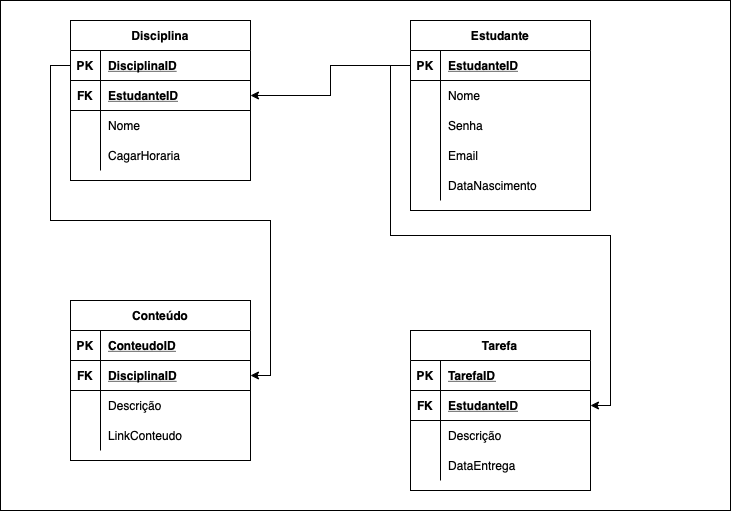

The diagram above was exported from draw.io. Its source (the exported page's mxGraphModel, read from the mxfile embedded in the PNG):
<mxGraphModel dx="1577" dy="1075" grid="1" gridSize="10" guides="1" tooltips="1" connect="1" arrows="1" fold="1" page="1" pageScale="1" pageWidth="827" pageHeight="1169" background="#FFFFFF" math="0" shadow="0">
  <root>
    <mxCell id="0" />
    <mxCell id="1" parent="0" />
    <mxCell id="BRrFMgKe6WaoUz-snJHo-119" value="" style="rounded=0;whiteSpace=wrap;html=1;shadow=0;labelBackgroundColor=default;labelBorderColor=none;" vertex="1" parent="1">
      <mxGeometry x="40" y="170" width="730" height="510" as="geometry" />
    </mxCell>
    <mxCell id="BRrFMgKe6WaoUz-snJHo-178" value="Disciplina" style="shape=table;startSize=30;container=1;collapsible=1;childLayout=tableLayout;fixedRows=1;rowLines=0;fontStyle=1;align=center;resizeLast=1;labelBackgroundColor=default;labelBorderColor=none;" vertex="1" parent="1">
      <mxGeometry x="110" y="190" width="180" height="160" as="geometry">
        <mxRectangle x="50" y="590" width="100" height="30" as="alternateBounds" />
      </mxGeometry>
    </mxCell>
    <mxCell id="BRrFMgKe6WaoUz-snJHo-179" value="" style="shape=tableRow;horizontal=0;startSize=0;swimlaneHead=0;swimlaneBody=0;fillColor=none;collapsible=0;dropTarget=0;points=[[0,0.5],[1,0.5]];portConstraint=eastwest;top=0;left=0;right=0;bottom=1;labelBackgroundColor=default;labelBorderColor=none;" vertex="1" parent="BRrFMgKe6WaoUz-snJHo-178">
      <mxGeometry y="30" width="180" height="30" as="geometry" />
    </mxCell>
    <mxCell id="BRrFMgKe6WaoUz-snJHo-180" value="PK" style="shape=partialRectangle;connectable=0;fillColor=none;top=0;left=0;bottom=0;right=0;fontStyle=1;overflow=hidden;labelBackgroundColor=default;labelBorderColor=none;" vertex="1" parent="BRrFMgKe6WaoUz-snJHo-179">
      <mxGeometry width="30" height="30" as="geometry">
        <mxRectangle width="30" height="30" as="alternateBounds" />
      </mxGeometry>
    </mxCell>
    <mxCell id="BRrFMgKe6WaoUz-snJHo-181" value="DisciplinaID" style="shape=partialRectangle;connectable=0;fillColor=none;top=0;left=0;bottom=0;right=0;align=left;spacingLeft=6;fontStyle=5;overflow=hidden;labelBackgroundColor=default;labelBorderColor=none;" vertex="1" parent="BRrFMgKe6WaoUz-snJHo-179">
      <mxGeometry x="30" width="150" height="30" as="geometry">
        <mxRectangle width="150" height="30" as="alternateBounds" />
      </mxGeometry>
    </mxCell>
    <mxCell id="BRrFMgKe6WaoUz-snJHo-182" value="" style="shape=tableRow;horizontal=0;startSize=0;swimlaneHead=0;swimlaneBody=0;fillColor=none;collapsible=0;dropTarget=0;points=[[0,0.5],[1,0.5]];portConstraint=eastwest;top=0;left=0;right=0;bottom=1;labelBackgroundColor=default;labelBorderColor=none;" vertex="1" parent="BRrFMgKe6WaoUz-snJHo-178">
      <mxGeometry y="60" width="180" height="30" as="geometry" />
    </mxCell>
    <mxCell id="BRrFMgKe6WaoUz-snJHo-183" value="FK" style="shape=partialRectangle;connectable=0;fillColor=none;top=0;left=0;bottom=0;right=0;fontStyle=1;overflow=hidden;labelBackgroundColor=default;labelBorderColor=none;" vertex="1" parent="BRrFMgKe6WaoUz-snJHo-182">
      <mxGeometry width="30" height="30" as="geometry">
        <mxRectangle width="30" height="30" as="alternateBounds" />
      </mxGeometry>
    </mxCell>
    <mxCell id="BRrFMgKe6WaoUz-snJHo-184" value="EstudanteID" style="shape=partialRectangle;connectable=0;fillColor=none;top=0;left=0;bottom=0;right=0;align=left;spacingLeft=6;fontStyle=5;overflow=hidden;labelBackgroundColor=default;labelBorderColor=none;" vertex="1" parent="BRrFMgKe6WaoUz-snJHo-182">
      <mxGeometry x="30" width="150" height="30" as="geometry">
        <mxRectangle width="150" height="30" as="alternateBounds" />
      </mxGeometry>
    </mxCell>
    <mxCell id="BRrFMgKe6WaoUz-snJHo-185" value="" style="shape=tableRow;horizontal=0;startSize=0;swimlaneHead=0;swimlaneBody=0;fillColor=none;collapsible=0;dropTarget=0;points=[[0,0.5],[1,0.5]];portConstraint=eastwest;top=0;left=0;right=0;bottom=0;labelBackgroundColor=default;labelBorderColor=none;" vertex="1" parent="BRrFMgKe6WaoUz-snJHo-178">
      <mxGeometry y="90" width="180" height="30" as="geometry" />
    </mxCell>
    <mxCell id="BRrFMgKe6WaoUz-snJHo-186" value="" style="shape=partialRectangle;connectable=0;fillColor=none;top=0;left=0;bottom=0;right=0;editable=1;overflow=hidden;labelBackgroundColor=default;labelBorderColor=none;" vertex="1" parent="BRrFMgKe6WaoUz-snJHo-185">
      <mxGeometry width="30" height="30" as="geometry">
        <mxRectangle width="30" height="30" as="alternateBounds" />
      </mxGeometry>
    </mxCell>
    <mxCell id="BRrFMgKe6WaoUz-snJHo-187" value="Nome" style="shape=partialRectangle;connectable=0;fillColor=none;top=0;left=0;bottom=0;right=0;align=left;spacingLeft=6;overflow=hidden;labelBackgroundColor=default;labelBorderColor=none;" vertex="1" parent="BRrFMgKe6WaoUz-snJHo-185">
      <mxGeometry x="30" width="150" height="30" as="geometry">
        <mxRectangle width="150" height="30" as="alternateBounds" />
      </mxGeometry>
    </mxCell>
    <mxCell id="BRrFMgKe6WaoUz-snJHo-188" value="" style="shape=tableRow;horizontal=0;startSize=0;swimlaneHead=0;swimlaneBody=0;fillColor=none;collapsible=0;dropTarget=0;points=[[0,0.5],[1,0.5]];portConstraint=eastwest;top=0;left=0;right=0;bottom=0;labelBackgroundColor=default;labelBorderColor=none;" vertex="1" parent="BRrFMgKe6WaoUz-snJHo-178">
      <mxGeometry y="120" width="180" height="30" as="geometry" />
    </mxCell>
    <mxCell id="BRrFMgKe6WaoUz-snJHo-189" value="" style="shape=partialRectangle;connectable=0;fillColor=none;top=0;left=0;bottom=0;right=0;editable=1;overflow=hidden;labelBackgroundColor=default;labelBorderColor=none;" vertex="1" parent="BRrFMgKe6WaoUz-snJHo-188">
      <mxGeometry width="30" height="30" as="geometry">
        <mxRectangle width="30" height="30" as="alternateBounds" />
      </mxGeometry>
    </mxCell>
    <mxCell id="BRrFMgKe6WaoUz-snJHo-190" value="CagarHoraria" style="shape=partialRectangle;connectable=0;fillColor=none;top=0;left=0;bottom=0;right=0;align=left;spacingLeft=6;overflow=hidden;labelBackgroundColor=default;labelBorderColor=none;" vertex="1" parent="BRrFMgKe6WaoUz-snJHo-188">
      <mxGeometry x="30" width="150" height="30" as="geometry">
        <mxRectangle width="150" height="30" as="alternateBounds" />
      </mxGeometry>
    </mxCell>
    <mxCell id="BRrFMgKe6WaoUz-snJHo-191" value="Conteúdo" style="shape=table;startSize=30;container=1;collapsible=1;childLayout=tableLayout;fixedRows=1;rowLines=0;fontStyle=1;align=center;resizeLast=1;" vertex="1" parent="1">
      <mxGeometry x="110" y="470" width="180" height="160" as="geometry" />
    </mxCell>
    <mxCell id="BRrFMgKe6WaoUz-snJHo-192" value="" style="shape=tableRow;horizontal=0;startSize=0;swimlaneHead=0;swimlaneBody=0;fillColor=none;collapsible=0;dropTarget=0;points=[[0,0.5],[1,0.5]];portConstraint=eastwest;top=0;left=0;right=0;bottom=1;" vertex="1" parent="BRrFMgKe6WaoUz-snJHo-191">
      <mxGeometry y="30" width="180" height="30" as="geometry" />
    </mxCell>
    <mxCell id="BRrFMgKe6WaoUz-snJHo-193" value="PK" style="shape=partialRectangle;connectable=0;fillColor=none;top=0;left=0;bottom=0;right=0;fontStyle=1;overflow=hidden;" vertex="1" parent="BRrFMgKe6WaoUz-snJHo-192">
      <mxGeometry width="30" height="30" as="geometry">
        <mxRectangle width="30" height="30" as="alternateBounds" />
      </mxGeometry>
    </mxCell>
    <mxCell id="BRrFMgKe6WaoUz-snJHo-194" value="ConteudoID" style="shape=partialRectangle;connectable=0;fillColor=none;top=0;left=0;bottom=0;right=0;align=left;spacingLeft=6;fontStyle=5;overflow=hidden;" vertex="1" parent="BRrFMgKe6WaoUz-snJHo-192">
      <mxGeometry x="30" width="150" height="30" as="geometry">
        <mxRectangle width="150" height="30" as="alternateBounds" />
      </mxGeometry>
    </mxCell>
    <mxCell id="BRrFMgKe6WaoUz-snJHo-195" value="" style="shape=tableRow;horizontal=0;startSize=0;swimlaneHead=0;swimlaneBody=0;fillColor=none;collapsible=0;dropTarget=0;points=[[0,0.5],[1,0.5]];portConstraint=eastwest;top=0;left=0;right=0;bottom=1;" vertex="1" parent="BRrFMgKe6WaoUz-snJHo-191">
      <mxGeometry y="60" width="180" height="30" as="geometry" />
    </mxCell>
    <mxCell id="BRrFMgKe6WaoUz-snJHo-196" value="FK" style="shape=partialRectangle;connectable=0;fillColor=none;top=0;left=0;bottom=0;right=0;fontStyle=1;overflow=hidden;" vertex="1" parent="BRrFMgKe6WaoUz-snJHo-195">
      <mxGeometry width="30" height="30" as="geometry">
        <mxRectangle width="30" height="30" as="alternateBounds" />
      </mxGeometry>
    </mxCell>
    <mxCell id="BRrFMgKe6WaoUz-snJHo-197" value="DisciplinaID" style="shape=partialRectangle;connectable=0;fillColor=none;top=0;left=0;bottom=0;right=0;align=left;spacingLeft=6;fontStyle=5;overflow=hidden;" vertex="1" parent="BRrFMgKe6WaoUz-snJHo-195">
      <mxGeometry x="30" width="150" height="30" as="geometry">
        <mxRectangle width="150" height="30" as="alternateBounds" />
      </mxGeometry>
    </mxCell>
    <mxCell id="BRrFMgKe6WaoUz-snJHo-198" value="" style="shape=tableRow;horizontal=0;startSize=0;swimlaneHead=0;swimlaneBody=0;fillColor=none;collapsible=0;dropTarget=0;points=[[0,0.5],[1,0.5]];portConstraint=eastwest;top=0;left=0;right=0;bottom=0;" vertex="1" parent="BRrFMgKe6WaoUz-snJHo-191">
      <mxGeometry y="90" width="180" height="30" as="geometry" />
    </mxCell>
    <mxCell id="BRrFMgKe6WaoUz-snJHo-199" value="" style="shape=partialRectangle;connectable=0;fillColor=none;top=0;left=0;bottom=0;right=0;editable=1;overflow=hidden;" vertex="1" parent="BRrFMgKe6WaoUz-snJHo-198">
      <mxGeometry width="30" height="30" as="geometry">
        <mxRectangle width="30" height="30" as="alternateBounds" />
      </mxGeometry>
    </mxCell>
    <mxCell id="BRrFMgKe6WaoUz-snJHo-200" value="Descrição" style="shape=partialRectangle;connectable=0;fillColor=none;top=0;left=0;bottom=0;right=0;align=left;spacingLeft=6;overflow=hidden;" vertex="1" parent="BRrFMgKe6WaoUz-snJHo-198">
      <mxGeometry x="30" width="150" height="30" as="geometry">
        <mxRectangle width="150" height="30" as="alternateBounds" />
      </mxGeometry>
    </mxCell>
    <mxCell id="BRrFMgKe6WaoUz-snJHo-201" value="" style="shape=tableRow;horizontal=0;startSize=0;swimlaneHead=0;swimlaneBody=0;fillColor=none;collapsible=0;dropTarget=0;points=[[0,0.5],[1,0.5]];portConstraint=eastwest;top=0;left=0;right=0;bottom=0;" vertex="1" parent="BRrFMgKe6WaoUz-snJHo-191">
      <mxGeometry y="120" width="180" height="30" as="geometry" />
    </mxCell>
    <mxCell id="BRrFMgKe6WaoUz-snJHo-202" value="" style="shape=partialRectangle;connectable=0;fillColor=none;top=0;left=0;bottom=0;right=0;editable=1;overflow=hidden;" vertex="1" parent="BRrFMgKe6WaoUz-snJHo-201">
      <mxGeometry width="30" height="30" as="geometry">
        <mxRectangle width="30" height="30" as="alternateBounds" />
      </mxGeometry>
    </mxCell>
    <mxCell id="BRrFMgKe6WaoUz-snJHo-203" value="LinkConteudo" style="shape=partialRectangle;connectable=0;fillColor=none;top=0;left=0;bottom=0;right=0;align=left;spacingLeft=6;overflow=hidden;" vertex="1" parent="BRrFMgKe6WaoUz-snJHo-201">
      <mxGeometry x="30" width="150" height="30" as="geometry">
        <mxRectangle width="150" height="30" as="alternateBounds" />
      </mxGeometry>
    </mxCell>
    <mxCell id="BRrFMgKe6WaoUz-snJHo-204" value="Tarefa" style="shape=table;startSize=30;container=1;collapsible=1;childLayout=tableLayout;fixedRows=1;rowLines=0;fontStyle=1;align=center;resizeLast=1;" vertex="1" parent="1">
      <mxGeometry x="450" y="500" width="180" height="160" as="geometry" />
    </mxCell>
    <mxCell id="BRrFMgKe6WaoUz-snJHo-205" value="" style="shape=tableRow;horizontal=0;startSize=0;swimlaneHead=0;swimlaneBody=0;fillColor=none;collapsible=0;dropTarget=0;points=[[0,0.5],[1,0.5]];portConstraint=eastwest;top=0;left=0;right=0;bottom=1;" vertex="1" parent="BRrFMgKe6WaoUz-snJHo-204">
      <mxGeometry y="30" width="180" height="30" as="geometry" />
    </mxCell>
    <mxCell id="BRrFMgKe6WaoUz-snJHo-206" value="PK" style="shape=partialRectangle;connectable=0;fillColor=none;top=0;left=0;bottom=0;right=0;fontStyle=1;overflow=hidden;" vertex="1" parent="BRrFMgKe6WaoUz-snJHo-205">
      <mxGeometry width="30" height="30" as="geometry">
        <mxRectangle width="30" height="30" as="alternateBounds" />
      </mxGeometry>
    </mxCell>
    <mxCell id="BRrFMgKe6WaoUz-snJHo-207" value="TarefaID" style="shape=partialRectangle;connectable=0;fillColor=none;top=0;left=0;bottom=0;right=0;align=left;spacingLeft=6;fontStyle=5;overflow=hidden;" vertex="1" parent="BRrFMgKe6WaoUz-snJHo-205">
      <mxGeometry x="30" width="150" height="30" as="geometry">
        <mxRectangle width="150" height="30" as="alternateBounds" />
      </mxGeometry>
    </mxCell>
    <mxCell id="BRrFMgKe6WaoUz-snJHo-208" value="" style="shape=tableRow;horizontal=0;startSize=0;swimlaneHead=0;swimlaneBody=0;fillColor=none;collapsible=0;dropTarget=0;points=[[0,0.5],[1,0.5]];portConstraint=eastwest;top=0;left=0;right=0;bottom=1;" vertex="1" parent="BRrFMgKe6WaoUz-snJHo-204">
      <mxGeometry y="60" width="180" height="30" as="geometry" />
    </mxCell>
    <mxCell id="BRrFMgKe6WaoUz-snJHo-209" value="FK" style="shape=partialRectangle;connectable=0;fillColor=none;top=0;left=0;bottom=0;right=0;fontStyle=1;overflow=hidden;" vertex="1" parent="BRrFMgKe6WaoUz-snJHo-208">
      <mxGeometry width="30" height="30" as="geometry">
        <mxRectangle width="30" height="30" as="alternateBounds" />
      </mxGeometry>
    </mxCell>
    <mxCell id="BRrFMgKe6WaoUz-snJHo-210" value="EstudanteID" style="shape=partialRectangle;connectable=0;fillColor=none;top=0;left=0;bottom=0;right=0;align=left;spacingLeft=6;fontStyle=5;overflow=hidden;" vertex="1" parent="BRrFMgKe6WaoUz-snJHo-208">
      <mxGeometry x="30" width="150" height="30" as="geometry">
        <mxRectangle width="150" height="30" as="alternateBounds" />
      </mxGeometry>
    </mxCell>
    <mxCell id="BRrFMgKe6WaoUz-snJHo-211" value="" style="shape=tableRow;horizontal=0;startSize=0;swimlaneHead=0;swimlaneBody=0;fillColor=none;collapsible=0;dropTarget=0;points=[[0,0.5],[1,0.5]];portConstraint=eastwest;top=0;left=0;right=0;bottom=0;" vertex="1" parent="BRrFMgKe6WaoUz-snJHo-204">
      <mxGeometry y="90" width="180" height="30" as="geometry" />
    </mxCell>
    <mxCell id="BRrFMgKe6WaoUz-snJHo-212" value="" style="shape=partialRectangle;connectable=0;fillColor=none;top=0;left=0;bottom=0;right=0;editable=1;overflow=hidden;" vertex="1" parent="BRrFMgKe6WaoUz-snJHo-211">
      <mxGeometry width="30" height="30" as="geometry">
        <mxRectangle width="30" height="30" as="alternateBounds" />
      </mxGeometry>
    </mxCell>
    <mxCell id="BRrFMgKe6WaoUz-snJHo-213" value="Descrição" style="shape=partialRectangle;connectable=0;fillColor=none;top=0;left=0;bottom=0;right=0;align=left;spacingLeft=6;overflow=hidden;" vertex="1" parent="BRrFMgKe6WaoUz-snJHo-211">
      <mxGeometry x="30" width="150" height="30" as="geometry">
        <mxRectangle width="150" height="30" as="alternateBounds" />
      </mxGeometry>
    </mxCell>
    <mxCell id="BRrFMgKe6WaoUz-snJHo-214" value="" style="shape=tableRow;horizontal=0;startSize=0;swimlaneHead=0;swimlaneBody=0;fillColor=none;collapsible=0;dropTarget=0;points=[[0,0.5],[1,0.5]];portConstraint=eastwest;top=0;left=0;right=0;bottom=0;" vertex="1" parent="BRrFMgKe6WaoUz-snJHo-204">
      <mxGeometry y="120" width="180" height="30" as="geometry" />
    </mxCell>
    <mxCell id="BRrFMgKe6WaoUz-snJHo-215" value="" style="shape=partialRectangle;connectable=0;fillColor=none;top=0;left=0;bottom=0;right=0;editable=1;overflow=hidden;" vertex="1" parent="BRrFMgKe6WaoUz-snJHo-214">
      <mxGeometry width="30" height="30" as="geometry">
        <mxRectangle width="30" height="30" as="alternateBounds" />
      </mxGeometry>
    </mxCell>
    <mxCell id="BRrFMgKe6WaoUz-snJHo-216" value="DataEntrega" style="shape=partialRectangle;connectable=0;fillColor=none;top=0;left=0;bottom=0;right=0;align=left;spacingLeft=6;overflow=hidden;" vertex="1" parent="BRrFMgKe6WaoUz-snJHo-214">
      <mxGeometry x="30" width="150" height="30" as="geometry">
        <mxRectangle width="150" height="30" as="alternateBounds" />
      </mxGeometry>
    </mxCell>
    <mxCell id="BRrFMgKe6WaoUz-snJHo-217" value="Estudante" style="shape=table;startSize=30;container=1;collapsible=1;childLayout=tableLayout;fixedRows=1;rowLines=0;fontStyle=1;align=center;resizeLast=1;" vertex="1" parent="1">
      <mxGeometry x="450" y="190" width="180" height="190" as="geometry" />
    </mxCell>
    <mxCell id="BRrFMgKe6WaoUz-snJHo-218" value="" style="shape=tableRow;horizontal=0;startSize=0;swimlaneHead=0;swimlaneBody=0;fillColor=none;collapsible=0;dropTarget=0;points=[[0,0.5],[1,0.5]];portConstraint=eastwest;top=0;left=0;right=0;bottom=1;" vertex="1" parent="BRrFMgKe6WaoUz-snJHo-217">
      <mxGeometry y="30" width="180" height="30" as="geometry" />
    </mxCell>
    <mxCell id="BRrFMgKe6WaoUz-snJHo-219" value="PK" style="shape=partialRectangle;connectable=0;fillColor=none;top=0;left=0;bottom=0;right=0;fontStyle=1;overflow=hidden;" vertex="1" parent="BRrFMgKe6WaoUz-snJHo-218">
      <mxGeometry width="30" height="30" as="geometry">
        <mxRectangle width="30" height="30" as="alternateBounds" />
      </mxGeometry>
    </mxCell>
    <mxCell id="BRrFMgKe6WaoUz-snJHo-220" value="EstudanteID" style="shape=partialRectangle;connectable=0;fillColor=none;top=0;left=0;bottom=0;right=0;align=left;spacingLeft=6;fontStyle=5;overflow=hidden;" vertex="1" parent="BRrFMgKe6WaoUz-snJHo-218">
      <mxGeometry x="30" width="150" height="30" as="geometry">
        <mxRectangle width="150" height="30" as="alternateBounds" />
      </mxGeometry>
    </mxCell>
    <mxCell id="BRrFMgKe6WaoUz-snJHo-221" value="" style="shape=tableRow;horizontal=0;startSize=0;swimlaneHead=0;swimlaneBody=0;fillColor=none;collapsible=0;dropTarget=0;points=[[0,0.5],[1,0.5]];portConstraint=eastwest;top=0;left=0;right=0;bottom=0;" vertex="1" parent="BRrFMgKe6WaoUz-snJHo-217">
      <mxGeometry y="60" width="180" height="30" as="geometry" />
    </mxCell>
    <mxCell id="BRrFMgKe6WaoUz-snJHo-222" value="" style="shape=partialRectangle;connectable=0;fillColor=none;top=0;left=0;bottom=0;right=0;editable=1;overflow=hidden;" vertex="1" parent="BRrFMgKe6WaoUz-snJHo-221">
      <mxGeometry width="30" height="30" as="geometry">
        <mxRectangle width="30" height="30" as="alternateBounds" />
      </mxGeometry>
    </mxCell>
    <mxCell id="BRrFMgKe6WaoUz-snJHo-223" value="Nome" style="shape=partialRectangle;connectable=0;fillColor=none;top=0;left=0;bottom=0;right=0;align=left;spacingLeft=6;overflow=hidden;" vertex="1" parent="BRrFMgKe6WaoUz-snJHo-221">
      <mxGeometry x="30" width="150" height="30" as="geometry">
        <mxRectangle width="150" height="30" as="alternateBounds" />
      </mxGeometry>
    </mxCell>
    <mxCell id="BRrFMgKe6WaoUz-snJHo-224" value="" style="shape=tableRow;horizontal=0;startSize=0;swimlaneHead=0;swimlaneBody=0;fillColor=none;collapsible=0;dropTarget=0;points=[[0,0.5],[1,0.5]];portConstraint=eastwest;top=0;left=0;right=0;bottom=0;" vertex="1" parent="BRrFMgKe6WaoUz-snJHo-217">
      <mxGeometry y="90" width="180" height="30" as="geometry" />
    </mxCell>
    <mxCell id="BRrFMgKe6WaoUz-snJHo-225" value="" style="shape=partialRectangle;connectable=0;fillColor=none;top=0;left=0;bottom=0;right=0;editable=1;overflow=hidden;" vertex="1" parent="BRrFMgKe6WaoUz-snJHo-224">
      <mxGeometry width="30" height="30" as="geometry">
        <mxRectangle width="30" height="30" as="alternateBounds" />
      </mxGeometry>
    </mxCell>
    <mxCell id="BRrFMgKe6WaoUz-snJHo-226" value="Senha" style="shape=partialRectangle;connectable=0;fillColor=none;top=0;left=0;bottom=0;right=0;align=left;spacingLeft=6;overflow=hidden;" vertex="1" parent="BRrFMgKe6WaoUz-snJHo-224">
      <mxGeometry x="30" width="150" height="30" as="geometry">
        <mxRectangle width="150" height="30" as="alternateBounds" />
      </mxGeometry>
    </mxCell>
    <mxCell id="BRrFMgKe6WaoUz-snJHo-227" value="" style="shape=tableRow;horizontal=0;startSize=0;swimlaneHead=0;swimlaneBody=0;fillColor=none;collapsible=0;dropTarget=0;points=[[0,0.5],[1,0.5]];portConstraint=eastwest;top=0;left=0;right=0;bottom=0;" vertex="1" parent="BRrFMgKe6WaoUz-snJHo-217">
      <mxGeometry y="120" width="180" height="30" as="geometry" />
    </mxCell>
    <mxCell id="BRrFMgKe6WaoUz-snJHo-228" value="" style="shape=partialRectangle;connectable=0;fillColor=none;top=0;left=0;bottom=0;right=0;editable=1;overflow=hidden;" vertex="1" parent="BRrFMgKe6WaoUz-snJHo-227">
      <mxGeometry width="30" height="30" as="geometry">
        <mxRectangle width="30" height="30" as="alternateBounds" />
      </mxGeometry>
    </mxCell>
    <mxCell id="BRrFMgKe6WaoUz-snJHo-229" value="Email" style="shape=partialRectangle;connectable=0;fillColor=none;top=0;left=0;bottom=0;right=0;align=left;spacingLeft=6;overflow=hidden;" vertex="1" parent="BRrFMgKe6WaoUz-snJHo-227">
      <mxGeometry x="30" width="150" height="30" as="geometry">
        <mxRectangle width="150" height="30" as="alternateBounds" />
      </mxGeometry>
    </mxCell>
    <mxCell id="BRrFMgKe6WaoUz-snJHo-230" value="" style="shape=tableRow;horizontal=0;startSize=0;swimlaneHead=0;swimlaneBody=0;fillColor=none;collapsible=0;dropTarget=0;points=[[0,0.5],[1,0.5]];portConstraint=eastwest;top=0;left=0;right=0;bottom=0;" vertex="1" parent="BRrFMgKe6WaoUz-snJHo-217">
      <mxGeometry y="150" width="180" height="30" as="geometry" />
    </mxCell>
    <mxCell id="BRrFMgKe6WaoUz-snJHo-231" value="" style="shape=partialRectangle;connectable=0;fillColor=none;top=0;left=0;bottom=0;right=0;editable=1;overflow=hidden;" vertex="1" parent="BRrFMgKe6WaoUz-snJHo-230">
      <mxGeometry width="30" height="30" as="geometry">
        <mxRectangle width="30" height="30" as="alternateBounds" />
      </mxGeometry>
    </mxCell>
    <mxCell id="BRrFMgKe6WaoUz-snJHo-232" value="DataNascimento" style="shape=partialRectangle;connectable=0;fillColor=none;top=0;left=0;bottom=0;right=0;align=left;spacingLeft=6;overflow=hidden;" vertex="1" parent="BRrFMgKe6WaoUz-snJHo-230">
      <mxGeometry x="30" width="150" height="30" as="geometry">
        <mxRectangle width="150" height="30" as="alternateBounds" />
      </mxGeometry>
    </mxCell>
    <mxCell id="BRrFMgKe6WaoUz-snJHo-233" style="edgeStyle=orthogonalEdgeStyle;rounded=0;orthogonalLoop=1;jettySize=auto;html=1;exitX=0;exitY=0.5;exitDx=0;exitDy=0;entryX=1;entryY=0.5;entryDx=0;entryDy=0;" edge="1" parent="1" source="BRrFMgKe6WaoUz-snJHo-218" target="BRrFMgKe6WaoUz-snJHo-182">
      <mxGeometry relative="1" as="geometry" />
    </mxCell>
    <mxCell id="BRrFMgKe6WaoUz-snJHo-234" style="edgeStyle=orthogonalEdgeStyle;rounded=0;orthogonalLoop=1;jettySize=auto;html=1;" edge="1" parent="1" source="BRrFMgKe6WaoUz-snJHo-179" target="BRrFMgKe6WaoUz-snJHo-195">
      <mxGeometry relative="1" as="geometry" />
    </mxCell>
    <mxCell id="BRrFMgKe6WaoUz-snJHo-235" style="edgeStyle=orthogonalEdgeStyle;rounded=0;orthogonalLoop=1;jettySize=auto;html=1;" edge="1" parent="1" source="BRrFMgKe6WaoUz-snJHo-218" target="BRrFMgKe6WaoUz-snJHo-208">
      <mxGeometry relative="1" as="geometry" />
    </mxCell>
  </root>
</mxGraphModel>